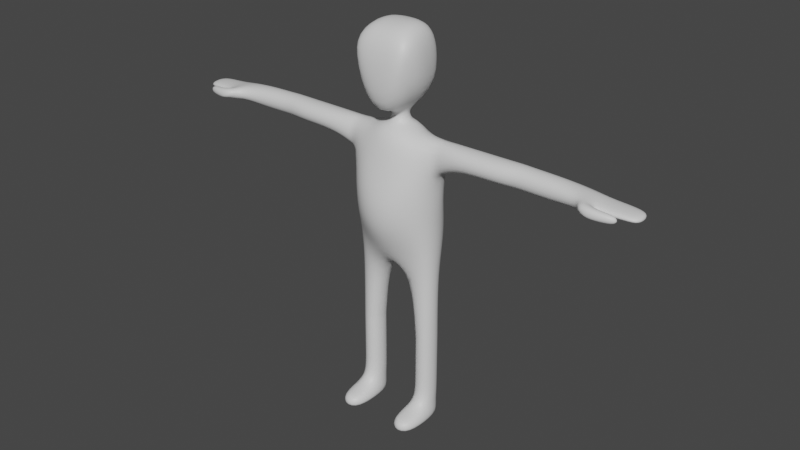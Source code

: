 # Source: monigotew.blend  (saved by Blender 3.3.6; exported with 4.5.12 LTS)
import bpy
from mathutils import Matrix  # noqa: F401  (used for matrix-valued properties, if any)

bpy.ops.wm.read_factory_settings(use_empty=True)
scene = bpy.context.scene
scene.name = 'Scene'

# ---- collections
col_p1 = bpy.data.collections.new('P1'); scene.collection.children.link(col_p1)

# ---- materials (node trees are filled in below, after node groups)
mat_material = bpy.data.materials.new('Material')
mat_material.alpha_threshold = 0.0
mat_material.roughness = 0.5
mat_material.line_color = (0.0, 0.0, 0.0, 1.0)

# ---- material node trees
mat_material.use_nodes = True; mat_material.node_tree.nodes.clear()
_N = mat_material.node_tree.nodes; _L = mat_material.node_tree.links
n0 = _N.new('ShaderNodeOutputMaterial'); n0.name = 'Material Output'; n0.location = (300, 300)
n1 = _N.new('ShaderNodeBsdfPrincipled'); n1.name = 'Principled BSDF'; n1.location = (10, 300)
n1.distribution = 'GGX'
n1.subsurface_method = 'RANDOM_WALK_SKIN'
n1.inputs[3].default_value = 1.45
n1.inputs[27].default_value = (0.0, 0.0, 0.0, 1.0)
n1.inputs[28].default_value = 1.0
_L.new(n1.outputs[0], n0.inputs[0])
n0.is_active_output = True

# ---- world
world_world = bpy.data.worlds.new('World'); scene.world = world_world
world_world.use_nodes = True; world_world.node_tree.nodes.clear()
_N = world_world.node_tree.nodes; _L = world_world.node_tree.links
n0 = _N.new('ShaderNodeOutputWorld'); n0.name = 'World Output'; n0.location = (300, 300)
n1 = _N.new('ShaderNodeBackground'); n1.name = 'Background'; n1.location = (10, 300)
n1.inputs[0].default_value = (0.05088, 0.05088, 0.05088, 1.0)
_L.new(n1.outputs[0], n0.inputs[0])
n0.is_active_output = True
world_world.color = (0.05088, 0.05088, 0.05088)
world_world.use_sun_shadow = False
world_world.sun_shadow_jitter_overblur = 0.0

# ---- meshes
me_cube = bpy.data.meshes.new('Cube')
me_cube.from_pydata([(0.9561, 0.2636, 0.8486), (0.8921, 0.2636, -0.9721), (0.9561, -0.2636, 0.8486), (0.8921, -0.2636, -0.9721), (0.0, -0.6597, 0.1693), (0.0, 0.4634, 0.1693), (0.9648, -0.3035, 0.1243), (0.9648, 0.3035, 0.1243), (0.0, 0.4309, -0.8986), (0.0, -0.5361, 0.8618), (0.0, -0.8564, -0.9721), (0.0, 0.4634, 0.8618), (2.957, -0.2636, 0.8354), (2.957, -0.2636, 0.376), (2.957, 0.2636, 0.8354), (2.957, 0.2636, 0.376), (5.144, -0.197, 0.6085), (5.144, -0.197, 0.4864), (5.144, 0.197, 0.6085), (5.144, 0.197, 0.4864), (0.4997, -0.6456, 0.1693), (0.4997, -0.6895, -0.9721), (0.4997, 0.3035, 0.8894), (0.5101, 0.7291, -0.9066), (0.4997, -0.3763, 0.8894), (0.4997, 0.4634, 0.1693), (0.4464, -0.3395, 2.956), (0.0, -0.3395, 2.956), (0.0, 0.2924, 2.956), (0.4464, 0.2924, 2.956), (0.254, -0.166, 1.347), (0.0, -0.4238, 1.264), (0.3056, 0.1387, 1.347), (0.0, 0.3222, 1.327), (0.3294, -0.7111, 1.361), (0.4464, -0.7397, 2.623), (0.0, -0.7397, 2.623), (0.0, -0.7693, 1.324), (0.0, 0.6403, 2.623), (0.338, 0.5161, 2.569), (0.3564, 0.5078, 1.71), (0.0, 0.6403, 1.745), (0.698, -0.1865, 1.79), (0.698, -0.3395, 2.623), (0.5896, 0.2403, 2.569), (0.6081, 0.232, 1.71), (0.5891, -0.65, 2.495), (0.5475, -0.5092, 1.982), (0.5192, 0.447, 1.848), (0.5007, 0.4553, 2.485), (0.3531, -0.3035, -2.223), (0.8921, -0.2636, -2.237), (0.8921, 0.2636, -2.237), (0.3531, 0.3035, -2.223), (0.0, 0.09162, -1.916), (0.0, -0.2636, -1.916), (0.4608, -0.2636, -3.508), (0.8921, -0.2636, -3.508), (0.8921, 0.2636, -3.508), (0.4608, 0.2636, -3.508), (0.4608, -0.3986, -5.382), (0.8921, -0.3986, -5.382), (0.8561, 0.197, -5.38), (0.4968, 0.197, -5.38), (0.4608, 0.2636, -5.083), (0.4392, -0.4116, -5.074), (0.9137, -0.4116, -5.074), (0.8921, 0.2636, -5.083), (0.4968, -0.9097, -5.38), (0.8561, -0.9097, -5.38), (0.8561, -0.9097, -5.129), (0.4968, -0.9097, -5.129), (0.4608, -0.2636, -4.389), (0.8921, 0.2636, -4.389), (0.4608, 0.2636, -4.389), (0.8921, -0.2636, -4.389), (0.4608, 0.2636, -5.297), (1.0, -0.3986, -5.297), (0.3529, -0.3986, -5.297), (0.8921, 0.2636, -5.297), (0.8921, -0.9548, -5.297), (0.4608, -0.9548, -5.297), (1.511, 0.2636, 0.3783), (1.511, -0.3304, 0.3783), (1.511, -0.3304, 0.8486), (1.511, 0.2636, 0.8486), (0.0, -0.266, 0.9763), (0.225, -0.1513, 0.9763), (0.225, 0.1513, 0.9763), (0.0, 0.266, 0.9763), (0.1594, -0.1072, 1.189), (0.1594, 0.1072, 1.189), (0.0, 0.1885, 1.189), (0.0, -0.1885, 1.189), (0.4608, 0.2636, -4.852), (0.8921, -0.2636, -4.852), (0.4608, -0.2636, -4.852), (0.8921, 0.2636, -4.852), (2.331, 0.2636, 0.3783), (2.331, -0.3304, 0.8486), (2.331, -0.3304, 0.3783), (2.331, 0.2636, 0.8486), (2.686, 0.2636, 0.3783), (2.686, -0.2636, 0.8486), (2.686, -0.2636, 0.3783), (2.686, 0.2636, 0.8486), (4.48, 0.2636, 0.6822), (4.48, 0.2636, 0.4971), (4.296, -0.321, 0.6758), (4.296, -0.321, 0.483), (4.057, 0.2636, 0.446), (4.063, -0.3171, 0.4349), (4.057, 0.2636, 0.7723), (4.063, -0.3171, 0.763), (4.315, -0.549, 0.6709), (4.602, -0.5165, 0.6858), (4.602, -0.525, 0.4964), (4.314, -0.5576, 0.5113), (4.512, -0.3395, 0.6933), (4.512, -0.348, 0.4657), (4.12, -0.5033, 0.5469), (4.12, -0.4947, 0.7618), (4.868, -0.4243, 0.4968), (4.868, -0.4158, 0.6564), (4.842, -0.2851, 0.6346), (4.842, -0.2936, 0.475), (3.569, 0.2636, 0.3656), (3.569, -0.2636, 0.3656), (3.569, 0.2636, 0.8248), (3.569, -0.2636, 0.8248), (4.915, 0.2636, 0.6567), (4.907, -0.2636, 0.6567), (4.915, 0.2636, 0.4971), (4.907, -0.2636, 0.4971), (-0.9561, 0.2636, 0.8486), (-0.8921, 0.2636, -0.9721), (-0.9561, -0.2636, 0.8486), (-0.8921, -0.2636, -0.9721), (-0.9648, -0.3035, 0.1243), (-0.9648, 0.3035, 0.1243), (-2.957, -0.2636, 0.8354), (-2.957, -0.2636, 0.376), (-2.957, 0.2636, 0.8354), (-2.957, 0.2636, 0.376), (-5.144, -0.197, 0.6085), (-5.144, -0.197, 0.4864), (-5.144, 0.197, 0.6085), (-5.144, 0.197, 0.4864), (-0.4997, -0.6456, 0.1693), (-0.4997, -0.6895, -0.9721), (-0.4997, 0.3035, 0.8894), (-0.5101, 0.7291, -0.9066), (-0.4997, -0.3763, 0.8894), (-0.4997, 0.4634, 0.1693), (-0.4464, -0.3395, 2.956), (-0.4464, 0.2924, 2.956), (-0.254, -0.166, 1.347), (-0.3056, 0.1387, 1.347), (-0.3294, -0.7111, 1.361), (-0.4464, -0.7397, 2.623), (-0.338, 0.5161, 2.569), (-0.3564, 0.5078, 1.71), (-0.698, -0.1865, 1.79), (-0.698, -0.3395, 2.623), (-0.5896, 0.2403, 2.569), (-0.6081, 0.232, 1.71), (-0.5891, -0.65, 2.495), (-0.5475, -0.5092, 1.982), (-0.5192, 0.447, 1.848), (-0.5007, 0.4553, 2.485), (-0.3531, -0.3035, -2.223), (-0.8921, -0.2636, -2.237), (-0.8921, 0.2636, -2.237), (-0.3531, 0.3035, -2.223), (-0.4608, -0.2636, -3.508), (-0.8921, -0.2636, -3.508), (-0.8921, 0.2636, -3.508), (-0.4608, 0.2636, -3.508), (-0.4608, -0.3986, -5.382), (-0.8921, -0.3986, -5.382), (-0.8561, 0.197, -5.38), (-0.4968, 0.197, -5.38), (-0.4608, 0.2636, -5.083), (-0.4392, -0.4116, -5.074), (-0.9137, -0.4116, -5.074), (-0.8921, 0.2636, -5.083), (-0.4968, -0.9097, -5.38), (-0.8561, -0.9097, -5.38), (-0.8561, -0.9097, -5.129), (-0.4968, -0.9097, -5.129), (-0.4608, -0.2636, -4.389), (-0.8921, 0.2636, -4.389), (-0.4608, 0.2636, -4.389), (-0.8921, -0.2636, -4.389), (-0.4608, 0.2636, -5.297), (-1.0, -0.3986, -5.297), (-0.3529, -0.3986, -5.297), (-0.8921, 0.2636, -5.297), (-0.8921, -0.9548, -5.297), (-0.4608, -0.9548, -5.297), (-1.511, 0.2636, 0.3783), (-1.511, -0.3304, 0.3783), (-1.511, -0.3304, 0.8486), (-1.511, 0.2636, 0.8486), (-0.225, -0.1513, 0.9763), (-0.225, 0.1513, 0.9763), (-0.1594, -0.1072, 1.189), (-0.1594, 0.1072, 1.189), (-0.4608, 0.2636, -4.852), (-0.8921, -0.2636, -4.852), (-0.4608, -0.2636, -4.852), (-0.8921, 0.2636, -4.852), (-2.331, 0.2636, 0.3783), (-2.331, -0.3304, 0.8486), (-2.331, -0.3304, 0.3783), (-2.331, 0.2636, 0.8486), (-2.686, 0.2636, 0.3783), (-2.686, -0.2636, 0.8486), (-2.686, -0.2636, 0.3783), (-2.686, 0.2636, 0.8486), (-4.48, 0.2636, 0.6822), (-4.48, 0.2636, 0.4971), (-4.296, -0.321, 0.6758), (-4.296, -0.321, 0.483), (-4.057, 0.2636, 0.446), (-4.063, -0.3171, 0.4349), (-4.057, 0.2636, 0.7723), (-4.063, -0.3171, 0.763), (-4.315, -0.549, 0.6709), (-4.602, -0.5165, 0.6858), (-4.602, -0.525, 0.4964), (-4.314, -0.5576, 0.5113), (-4.512, -0.3395, 0.6933), (-4.512, -0.348, 0.4657), (-4.12, -0.5033, 0.5469), (-4.12, -0.4947, 0.7618), (-4.868, -0.4243, 0.4968), (-4.868, -0.4158, 0.6564), (-4.842, -0.2851, 0.6346), (-4.842, -0.2936, 0.475), (-3.569, 0.2636, 0.3656), (-3.569, -0.2636, 0.3656), (-3.569, 0.2636, 0.8248), (-3.569, -0.2636, 0.8248), (-4.915, 0.2636, 0.6567), (-4.907, -0.2636, 0.6567), (-4.915, 0.2636, 0.4971), (-4.907, -0.2636, 0.4971), (0.0, -0.2035, 1.083), (0.172, -0.1157, 1.083), (0.172, 0.1157, 1.083), (0.0, 0.2035, 1.083), (-0.172, -0.1157, 1.083), (-0.172, 0.1157, 1.083), (0.0, -0.6402, -1.444), (0.8921, -0.2636, -1.605), (0.8921, 0.2636, -1.605), (0.5313, 0.6318, -1.44), (0.0, 0.1915, -1.444), (0.4997, -0.3835, -1.598), (-0.8921, -0.2636, -1.605), (-0.8921, 0.2636, -1.605), (-0.5313, 0.6318, -1.44), (-0.4997, -0.3835, -1.598), (0.9285, 0.2836, -0.3886), (0.9285, -0.2836, -0.3886), (0.0, 0.4916, -0.4014), (0.0, -0.869, -0.4014), (0.4997, 0.4634, -0.4014), (0.4997, -0.7532, -0.4014), (-0.9285, 0.2836, -0.3886), (-0.9285, -0.2836, -0.3886), (-0.4997, 0.4634, -0.4014), (-0.4997, -0.7532, -0.4014), (-0.8921, 0.2636, -3.374), (-0.4494, 0.2678, -3.373), (-0.8921, -0.2636, -3.374), (-0.4494, -0.2678, -3.373), (-0.4608, -0.2636, -3.611), (-0.8921, 0.2636, -3.611), (-0.4608, 0.2636, -3.611), (-0.8921, -0.2636, -3.611), (0.8921, 0.2636, -3.354), (0.4477, 0.2685, -3.352), (0.8921, -0.2636, -3.354), (0.4477, -0.2685, -3.352), (0.4608, -0.2636, -3.606), (0.8921, 0.2636, -3.606), (0.4608, 0.2636, -3.606), (0.8921, -0.2636, -3.606), (1.118, -0.3111, 0.1954), (1.112, 0.2636, 0.8486), (1.118, 0.2924, 0.1954), (1.112, -0.2823, 0.8486), (-1.088, -0.3096, 0.1813), (-1.081, 0.2636, 0.8486), (-1.088, 0.2946, 0.1813), (-1.081, -0.2786, 0.8486), (0.04901, 0.2691, -1.959), (0.07794, 0.669, -0.9721), (-0.07947, 0.8958, -1.469), (-0.0753, 0.669, -0.9721), (0.07208, 0.8955, -1.466), (-0.04695, 0.2689, -1.957)], [], [(264, 7, 6, 265), (269, 20, 4, 267), (258, 302, 298, 54), (104, 102, 15, 13), (25, 22, 0, 7), (268, 25, 7, 264), (20, 24, 9, 4), (29, 26, 43, 44), (132, 130, 18, 19), (105, 103, 12, 14), (102, 105, 14, 15), (103, 104, 13, 12), (19, 18, 16, 17), (130, 131, 16, 18), (133, 132, 19, 17), (131, 133, 17, 16), (0, 22, 24, 2), (6, 2, 24, 20), (266, 5, 25, 268), (5, 11, 22, 25), (256, 255, 51, 52), (265, 6, 20, 269), (29, 28, 27, 26), (32, 40, 48, 45), (34, 30, 42, 47), (91, 92, 33, 32), (90, 91, 32, 30), (93, 90, 30, 31), (37, 34, 35, 36), (31, 30, 34, 37), (26, 27, 36, 35), (40, 41, 38, 39), (28, 29, 39, 38), (32, 33, 41, 40), (42, 43, 46, 47), (42, 45, 44, 43), (44, 45, 48, 49), (35, 34, 47, 46), (30, 32, 45, 42), (26, 35, 46, 43), (39, 29, 44, 49), (40, 39, 49, 48), (283, 282, 58, 59), (54, 298, 53, 50, 55), (255, 259, 50, 51), (257, 256, 52, 53), (259, 254, 55, 50), (78, 76, 63, 60), (282, 284, 57, 58), (285, 283, 59, 56), (284, 285, 56, 57), (63, 62, 61, 60), (79, 77, 61, 62), (76, 79, 62, 63), (77, 66, 70, 80), (95, 96, 65, 66), (94, 97, 67, 64), (97, 95, 66, 67), (96, 94, 64, 65), (80, 81, 68, 69), (60, 61, 69, 68), (78, 60, 68, 81), (66, 65, 71, 70), (286, 288, 74, 72), (287, 289, 75, 73), (288, 287, 73, 74), (289, 286, 72, 75), (65, 78, 81, 71), (70, 71, 81, 80), (61, 77, 80, 69), (64, 67, 79, 76), (67, 66, 77, 79), (65, 64, 76, 78), (293, 290, 83, 84), (292, 291, 85, 82), (291, 293, 84, 85), (290, 292, 82, 83), (9, 24, 87, 86), (24, 22, 88, 87), (22, 11, 89, 88), (248, 249, 90, 93), (249, 250, 91, 90), (250, 251, 92, 91), (72, 74, 94, 96), (73, 75, 95, 97), (74, 73, 97, 94), (75, 72, 96, 95), (84, 83, 100, 99), (82, 85, 101, 98), (85, 84, 99, 101), (83, 82, 98, 100), (99, 100, 104, 103), (98, 101, 105, 102), (101, 99, 103, 105), (100, 98, 102, 104), (118, 115, 123, 124), (111, 110, 107, 109), (112, 113, 108, 106), (110, 112, 106, 107), (126, 128, 112, 110), (128, 129, 113, 112), (127, 126, 110, 111), (129, 127, 111, 113), (114, 117, 116, 115), (121, 120, 117, 114), (118, 121, 114, 115), (120, 119, 116, 117), (111, 109, 119, 120), (108, 113, 121, 118), (113, 111, 120, 121), (109, 108, 118, 119), (125, 124, 123, 122), (119, 118, 124, 125), (116, 119, 125, 122), (115, 116, 122, 123), (12, 13, 127, 129), (13, 15, 126, 127), (14, 12, 129, 128), (15, 14, 128, 126), (108, 109, 133, 131), (109, 107, 132, 133), (106, 108, 131, 130), (107, 106, 130, 132), (270, 271, 138, 139), (273, 267, 4, 148), (258, 54, 303, 300), (218, 141, 143, 216), (153, 139, 134, 150), (272, 270, 139, 153), (148, 4, 9, 152), (155, 164, 163, 154), (246, 147, 146, 244), (219, 142, 140, 217), (216, 143, 142, 219), (217, 140, 141, 218), (147, 145, 144, 146), (244, 146, 144, 245), (247, 145, 147, 246), (245, 144, 145, 247), (134, 136, 152, 150), (138, 148, 152, 136), (266, 272, 153, 5), (5, 153, 150, 11), (261, 172, 171, 260), (271, 273, 148, 138), (155, 154, 27, 28), (157, 165, 168, 161), (158, 167, 162, 156), (207, 157, 33, 92), (206, 156, 157, 207), (93, 31, 156, 206), (37, 36, 159, 158), (31, 37, 158, 156), (154, 159, 36, 27), (161, 160, 38, 41), (28, 38, 160, 155), (157, 161, 41, 33), (162, 167, 166, 163), (162, 163, 164, 165), (164, 169, 168, 165), (159, 166, 167, 158), (156, 162, 165, 157), (154, 163, 166, 159), (160, 169, 164, 155), (161, 168, 169, 160), (275, 177, 176, 274), (54, 55, 170, 173, 303), (260, 171, 170, 263), (262, 173, 172, 261), (263, 170, 55, 254), (196, 178, 181, 194), (274, 176, 175, 276), (277, 174, 177, 275), (276, 175, 174, 277), (181, 178, 179, 180), (197, 180, 179, 195), (194, 181, 180, 197), (195, 198, 188, 184), (209, 184, 183, 210), (208, 182, 185, 211), (211, 185, 184, 209), (210, 183, 182, 208), (198, 187, 186, 199), (178, 186, 187, 179), (196, 199, 186, 178), (184, 188, 189, 183), (278, 190, 192, 280), (279, 191, 193, 281), (280, 192, 191, 279), (281, 193, 190, 278), (183, 189, 199, 196), (188, 198, 199, 189), (179, 187, 198, 195), (182, 194, 197, 185), (185, 197, 195, 184), (183, 196, 194, 182), (297, 202, 201, 294), (296, 200, 203, 295), (295, 203, 202, 297), (294, 201, 200, 296), (9, 86, 204, 152), (152, 204, 205, 150), (150, 205, 89, 11), (248, 93, 206, 252), (252, 206, 207, 253), (253, 207, 92, 251), (190, 210, 208, 192), (191, 211, 209, 193), (192, 208, 211, 191), (193, 209, 210, 190), (202, 213, 214, 201), (200, 212, 215, 203), (203, 215, 213, 202), (201, 214, 212, 200), (213, 217, 218, 214), (212, 216, 219, 215), (215, 219, 217, 213), (214, 218, 216, 212), (232, 238, 237, 229), (225, 223, 221, 224), (226, 220, 222, 227), (224, 221, 220, 226), (240, 224, 226, 242), (242, 226, 227, 243), (241, 225, 224, 240), (243, 227, 225, 241), (228, 229, 230, 231), (235, 228, 231, 234), (232, 229, 228, 235), (234, 231, 230, 233), (225, 234, 233, 223), (222, 232, 235, 227), (227, 235, 234, 225), (223, 233, 232, 222), (239, 236, 237, 238), (233, 239, 238, 232), (230, 236, 239, 233), (229, 237, 236, 230), (140, 243, 241, 141), (141, 241, 240, 143), (142, 242, 243, 140), (143, 240, 242, 142), (222, 245, 247, 223), (223, 247, 246, 221), (220, 244, 245, 222), (221, 246, 244, 220), (205, 253, 251, 89), (204, 252, 253, 205), (86, 248, 252, 204), (88, 89, 251, 250), (87, 88, 250, 249), (86, 87, 249, 248), (149, 263, 254, 10), (151, 262, 261, 135), (137, 260, 263, 149), (135, 261, 260, 137), (8, 258, 300, 301), (21, 10, 254, 259), (23, 1, 256, 257), (3, 21, 259, 255), (1, 3, 255, 256), (8, 299, 302, 258), (137, 149, 273, 271), (8, 301, 151, 272, 266), (151, 135, 270, 272), (149, 10, 267, 273), (135, 137, 271, 270), (3, 265, 269, 21), (8, 266, 268, 23, 299), (23, 268, 264, 1), (21, 269, 267, 10), (1, 264, 265, 3), (171, 276, 277, 170), (170, 277, 275, 173), (172, 274, 276, 171), (173, 275, 274, 172), (175, 281, 278, 174), (177, 280, 279, 176), (176, 279, 281, 175), (174, 278, 280, 177), (51, 50, 285, 284), (50, 53, 283, 285), (52, 51, 284, 282), (53, 52, 282, 283), (57, 56, 286, 289), (59, 58, 287, 288), (58, 57, 289, 287), (56, 59, 288, 286), (6, 7, 292, 290), (0, 2, 293, 291), (7, 0, 291, 292), (2, 6, 290, 293), (138, 294, 296, 139), (134, 295, 297, 136), (139, 296, 295, 134), (136, 297, 294, 138), (301, 300, 262, 151), (298, 302, 257, 53), (302, 299, 23, 257), (300, 303, 173, 262)])
me_cube.polygons.foreach_set('use_smooth', [True] * 300)
_uv = me_cube.uv_layers.new(name='UVMap')
_uv.uv.foreach_set('vector', [0.4561, 0.5, 0.5372, 0.5, 0.5372, 0.75, 0.4561, 0.75, 0.4561, 0.8126, 0.5372, 0.8126, 0.5372, 0.875, 0.4561, 0.875, 0.375, 0.375, 0.375, 0.384, 0.375, 0.3837, 0.375, 0.375, 0.5372, 0.75, 0.5372, 0.5, 0.5372, 0.5, 0.5372, 0.75, 0.5372, 0.4374, 0.625, 0.4374, 0.625, 0.5, 0.5372, 0.5, 0.4561, 0.4374, 0.5372, 0.4374, 0.5372, 0.5, 0.4561, 0.5, 0.5372, 0.8126, 0.625, 0.8126, 0.625, 0.875, 0.5372, 0.875, 0.6876, 0.5, 0.6876, 0.75, 0.6876, 0.75, 0.6876, 0.5, 0.5372, 0.5, 0.625, 0.5, 0.625, 0.5, 0.5372, 0.5, 0.625, 0.5, 0.625, 0.75, 0.625, 0.75, 0.625, 0.5, 0.5372, 0.5, 0.625, 0.5, 0.625, 0.5, 0.5372, 0.5, 0.625, 0.75, 0.5372, 0.75, 0.5372, 0.75, 0.625, 0.75, 0.5372, 0.5, 0.625, 0.5, 0.625, 0.75, 0.5372, 0.75, 0.625, 0.5, 0.625, 0.75, 0.625, 0.75, 0.625, 0.5, 0.5372, 0.75, 0.5372, 0.5, 0.5372, 0.5, 0.5372, 0.75, 0.625, 0.75, 0.5372, 0.75, 0.5372, 0.75, 0.625, 0.75, 0.625, 0.5, 0.6876, 0.5, 0.6876, 0.75, 0.625, 0.75, 0.5372, 0.75, 0.625, 0.75, 0.625, 0.8126, 0.5372, 0.8126, 0.4561, 0.375, 0.5372, 0.375, 0.5372, 0.4374, 0.4561, 0.4374, 0.5372, 0.375, 0.625, 0.375, 0.625, 0.4374, 0.5372, 0.4374, 0.375, 0.5, 0.375, 0.75, 0.375, 0.75, 0.375, 0.5, 0.4561, 0.75, 0.5372, 0.75, 0.5372, 0.8126, 0.4561, 0.8126, 0.6876, 0.5, 0.75, 0.5, 0.75, 0.75, 0.6876, 0.75, 0.625, 0.4374, 0.625, 0.4374, 0.625, 0.4374, 0.625, 0.4374, 0.625, 0.8126, 0.625, 0.8126, 0.625, 0.8126, 0.625, 0.8126, 0.625, 0.4374, 0.625, 0.375, 0.625, 0.375, 0.625, 0.4374, 0.6876, 0.75, 0.6876, 0.5, 0.6876, 0.5, 0.6876, 0.75, 0.625, 0.875, 0.625, 0.8126, 0.625, 0.8126, 0.625, 0.875, 0.625, 0.875, 0.625, 0.8126, 0.625, 0.8126, 0.625, 0.875, 0.625, 0.875, 0.625, 0.8126, 0.625, 0.8126, 0.625, 0.875, 0.6876, 0.75, 0.75, 0.75, 0.75, 0.75, 0.6876, 0.75, 0.625, 0.4374, 0.625, 0.375, 0.625, 0.375, 0.625, 0.4374, 0.75, 0.5, 0.6876, 0.5, 0.6876, 0.5, 0.75, 0.5, 0.625, 0.4374, 0.625, 0.375, 0.625, 0.375, 0.625, 0.4374, 0.6876, 0.75, 0.6876, 0.75, 0.6876, 0.75, 0.6876, 0.75, 0.6876, 0.75, 0.6876, 0.5, 0.6876, 0.5, 0.6876, 0.75, 0.6876, 0.5, 0.6876, 0.5, 0.6876, 0.5, 0.6876, 0.5, 0.625, 0.8126, 0.625, 0.8126, 0.625, 0.8126, 0.625, 0.8126, 0.6876, 0.75, 0.6876, 0.5, 0.6876, 0.5, 0.6876, 0.75, 0.6876, 0.75, 0.6876, 0.75, 0.6876, 0.75, 0.6876, 0.75, 0.6876, 0.5, 0.6876, 0.5, 0.6876, 0.5, 0.6876, 0.5, 0.625, 0.4374, 0.625, 0.4374, 0.625, 0.4374, 0.625, 0.4374, 0.375, 0.4374, 0.375, 0.5, 0.375, 0.5, 0.375, 0.4374, 0.25, 0.5, 0.2587, 0.5, 0.3124, 0.5, 0.3124, 0.75, 0.25, 0.75, 0.375, 0.75, 0.375, 0.8126, 0.375, 0.8126, 0.375, 0.75, 0.375, 0.4374, 0.375, 0.5, 0.375, 0.5, 0.375, 0.4374, 0.375, 0.8126, 0.375, 0.875, 0.375, 0.875, 0.375, 0.8126, 0.3124, 0.75, 0.3124, 0.5, 0.3124, 0.5, 0.3124, 0.75, 0.375, 0.5, 0.375, 0.75, 0.375, 0.75, 0.375, 0.5, 0.3124, 0.75, 0.3124, 0.5, 0.3124, 0.5, 0.3124, 0.75, 0.375, 0.75, 0.375, 0.8126, 0.375, 0.8126, 0.375, 0.75, 0.3124, 0.5, 0.375, 0.5, 0.375, 0.75, 0.3124, 0.75, 0.375, 0.5, 0.375, 0.75, 0.375, 0.75, 0.375, 0.5, 0.375, 0.4374, 0.375, 0.5, 0.375, 0.5, 0.375, 0.4374, 0.375, 0.75, 0.375, 0.75, 0.375, 0.75, 0.375, 0.75, 0.375, 0.75, 0.375, 0.8126, 0.375, 0.8126, 0.375, 0.75, 0.375, 0.4374, 0.375, 0.5, 0.375, 0.5, 0.375, 0.4374, 0.375, 0.5, 0.375, 0.75, 0.375, 0.75, 0.375, 0.5, 0.3124, 0.75, 0.3124, 0.5, 0.3124, 0.5, 0.3124, 0.75, 0.375, 0.75, 0.375, 0.8126, 0.375, 0.8126, 0.375, 0.75, 0.3124, 0.75, 0.375, 0.75, 0.375, 0.75, 0.3124, 0.75, 0.3124, 0.75, 0.3124, 0.75, 0.3124, 0.75, 0.3124, 0.75, 0.375, 0.75, 0.375, 0.8126, 0.375, 0.8126, 0.375, 0.75, 0.3124, 0.75, 0.3124, 0.5, 0.3124, 0.5, 0.3124, 0.75, 0.375, 0.5, 0.375, 0.75, 0.375, 0.75, 0.375, 0.5, 0.375, 0.4374, 0.375, 0.5, 0.375, 0.5, 0.375, 0.4374, 0.375, 0.75, 0.375, 0.8126, 0.375, 0.8126, 0.375, 0.75, 0.3124, 0.75, 0.3124, 0.75, 0.3124, 0.75, 0.3124, 0.75, 0.375, 0.75, 0.375, 0.8126, 0.375, 0.8126, 0.375, 0.75, 0.375, 0.75, 0.375, 0.75, 0.375, 0.75, 0.375, 0.75, 0.375, 0.4374, 0.375, 0.5, 0.375, 0.5, 0.375, 0.4374, 0.375, 0.5, 0.375, 0.75, 0.375, 0.75, 0.375, 0.5, 0.3124, 0.75, 0.3124, 0.5, 0.3124, 0.5, 0.3124, 0.75, 0.625, 0.75, 0.5372, 0.75, 0.5372, 0.75, 0.625, 0.75, 0.5372, 0.5, 0.625, 0.5, 0.625, 0.5, 0.5372, 0.5, 0.625, 0.5, 0.625, 0.75, 0.625, 0.75, 0.625, 0.5, 0.5372, 0.75, 0.5372, 0.5, 0.5372, 0.5, 0.5372, 0.75, 0.625, 0.875, 0.625, 0.8126, 0.625, 0.8126, 0.625, 0.875, 0.6876, 0.75, 0.6876, 0.5, 0.6876, 0.5, 0.6876, 0.75, 0.625, 0.4374, 0.625, 0.375, 0.625, 0.375, 0.625, 0.4374, 0.625, 0.8721, 0.625, 0.8158, 0.625, 0.8126, 0.625, 0.875, 0.6876, 0.7377, 0.6876, 0.5123, 0.6876, 0.5, 0.6876, 0.75, 0.625, 0.4342, 0.625, 0.3779, 0.625, 0.375, 0.625, 0.4374, 0.3124, 0.75, 0.3124, 0.5, 0.3124, 0.5, 0.3124, 0.75, 0.375, 0.5, 0.375, 0.75, 0.375, 0.75, 0.375, 0.5, 0.375, 0.4374, 0.375, 0.5, 0.375, 0.5, 0.375, 0.4374, 0.375, 0.75, 0.375, 0.8126, 0.375, 0.8126, 0.375, 0.75, 0.625, 0.75, 0.5372, 0.75, 0.5372, 0.75, 0.625, 0.75, 0.5372, 0.5, 0.625, 0.5, 0.625, 0.5, 0.5372, 0.5, 0.625, 0.5, 0.625, 0.75, 0.625, 0.75, 0.625, 0.5, 0.5372, 0.75, 0.5372, 0.5, 0.5372, 0.5, 0.5372, 0.75, 0.625, 0.75, 0.5372, 0.75, 0.5372, 0.75, 0.625, 0.75, 0.5372, 0.5, 0.625, 0.5, 0.625, 0.5, 0.5372, 0.5, 0.625, 0.5, 0.625, 0.75, 0.625, 0.75, 0.625, 0.5, 0.5372, 0.75, 0.5372, 0.5, 0.5372, 0.5, 0.5372, 0.75, 0.625, 0.75, 0.625, 0.75, 0.625, 0.75, 0.625, 0.75, 0.5372, 0.75, 0.5372, 0.5, 0.5372, 0.5, 0.5372, 0.75, 0.625, 0.5, 0.625, 0.75, 0.625, 0.75, 0.625, 0.5, 0.5372, 0.5, 0.625, 0.5, 0.625, 0.5, 0.5372, 0.5, 0.5372, 0.5, 0.625, 0.5, 0.625, 0.5, 0.5372, 0.5, 0.625, 0.5, 0.625, 0.75, 0.625, 0.75, 0.625, 0.5, 0.5372, 0.75, 0.5372, 0.5, 0.5372, 0.5, 0.5372, 0.75, 0.625, 0.75, 0.5372, 0.75, 0.5372, 0.75, 0.625, 0.75, 0.625, 0.75, 0.5372, 0.75, 0.5372, 0.75, 0.625, 0.75, 0.625, 0.75, 0.5372, 0.75, 0.5372, 0.75, 0.625, 0.75, 0.625, 0.75, 0.625, 0.75, 0.625, 0.75, 0.625, 0.75, 0.5372, 0.75, 0.5372, 0.75, 0.5372, 0.75, 0.5372, 0.75, 0.5372, 0.75, 0.5372, 0.75, 0.5372, 0.75, 0.5372, 0.75, 0.625, 0.75, 0.625, 0.75, 0.625, 0.75, 0.625, 0.75, 0.625, 0.75, 0.5372, 0.75, 0.5372, 0.75, 0.625, 0.75, 0.5372, 0.75, 0.625, 0.75, 0.625, 0.75, 0.5372, 0.75, 0.5372, 0.75, 0.625, 0.75, 0.625, 0.75, 0.5372, 0.75, 0.5372, 0.75, 0.625, 0.75, 0.625, 0.75, 0.5372, 0.75, 0.5372, 0.75, 0.5372, 0.75, 0.5372, 0.75, 0.5372, 0.75, 0.625, 0.75, 0.5372, 0.75, 0.5372, 0.75, 0.625, 0.75, 0.625, 0.75, 0.5372, 0.75, 0.5372, 0.75, 0.625, 0.75, 0.5372, 0.75, 0.5372, 0.5, 0.5372, 0.5, 0.5372, 0.75, 0.625, 0.5, 0.625, 0.75, 0.625, 0.75, 0.625, 0.5, 0.5372, 0.5, 0.625, 0.5, 0.625, 0.5, 0.5372, 0.5, 0.625, 0.75, 0.5372, 0.75, 0.5372, 0.75, 0.625, 0.75, 0.5372, 0.75, 0.5372, 0.5, 0.5372, 0.5, 0.5372, 0.75, 0.625, 0.5, 0.625, 0.75, 0.625, 0.75, 0.625, 0.5, 0.5372, 0.5, 0.625, 0.5, 0.625, 0.5, 0.5372, 0.5, 0.4561, 0.5, 0.4561, 0.75, 0.5372, 0.75, 0.5372, 0.5, 0.4561, 0.8126, 0.4561, 0.875, 0.5372, 0.875, 0.5372, 0.8126, 0.375, 0.375, 0.375, 0.375, 0.375, 0.3833, 0.375, 0.3849, 0.5372, 0.75, 0.5372, 0.75, 0.5372, 0.5, 0.5372, 0.5, 0.5372, 0.4374, 0.5372, 0.5, 0.625, 0.5, 0.625, 0.4374, 0.4561, 0.4374, 0.4561, 0.5, 0.5372, 0.5, 0.5372, 0.4374, 0.5372, 0.8126, 0.5372, 0.875, 0.625, 0.875, 0.625, 0.8126, 0.6876, 0.5, 0.6876, 0.5, 0.6876, 0.75, 0.6876, 0.75, 0.5372, 0.5, 0.5372, 0.5, 0.625, 0.5, 0.625, 0.5, 0.625, 0.5, 0.625, 0.5, 0.625, 0.75, 0.625, 0.75, 0.5372, 0.5, 0.5372, 0.5, 0.625, 0.5, 0.625, 0.5, 0.625, 0.75, 0.625, 0.75, 0.5372, 0.75, 0.5372, 0.75, 0.5372, 0.5, 0.5372, 0.75, 0.625, 0.75, 0.625, 0.5, 0.625, 0.5, 0.625, 0.5, 0.625, 0.75, 0.625, 0.75, 0.5372, 0.75, 0.5372, 0.75, 0.5372, 0.5, 0.5372, 0.5, 0.625, 0.75, 0.625, 0.75, 0.5372, 0.75, 0.5372, 0.75, 0.625, 0.5, 0.625, 0.75, 0.6876, 0.75, 0.6876, 0.5, 0.5372, 0.75, 0.5372, 0.8126, 0.625, 0.8126, 0.625, 0.75, 0.4561, 0.375, 0.4561, 0.4374, 0.5372, 0.4374, 0.5372, 0.375, 0.5372, 0.375, 0.5372, 0.4374, 0.625, 0.4374, 0.625, 0.375, 0.375, 0.5, 0.375, 0.5, 0.375, 0.75, 0.375, 0.75, 0.4561, 0.75, 0.4561, 0.8126, 0.5372, 0.8126, 0.5372, 0.75, 0.6876, 0.5, 0.6876, 0.75, 0.75, 0.75, 0.75, 0.5, 0.625, 0.4374, 0.625, 0.4374, 0.625, 0.4374, 0.625, 0.4374, 0.625, 0.8126, 0.625, 0.8126, 0.625, 0.8126, 0.625, 0.8126, 0.625, 0.4374, 0.625, 0.4374, 0.625, 0.375, 0.625, 0.375, 0.6876, 0.75, 0.6876, 0.75, 0.6876, 0.5, 0.6876, 0.5, 0.625, 0.875, 0.625, 0.875, 0.625, 0.8126, 0.625, 0.8126, 0.625, 0.875, 0.625, 0.875, 0.625, 0.8126, 0.625, 0.8126, 0.625, 0.875, 0.625, 0.875, 0.625, 0.8126, 0.625, 0.8126, 0.6876, 0.75, 0.6876, 0.75, 0.75, 0.75, 0.75, 0.75, 0.625, 0.4374, 0.625, 0.4374, 0.625, 0.375, 0.625, 0.375, 0.75, 0.5, 0.75, 0.5, 0.6876, 0.5, 0.6876, 0.5, 0.625, 0.4374, 0.625, 0.4374, 0.625, 0.375, 0.625, 0.375, 0.6876, 0.75, 0.6876, 0.75, 0.6876, 0.75, 0.6876, 0.75, 0.6876, 0.75, 0.6876, 0.75, 0.6876, 0.5, 0.6876, 0.5, 0.6876, 0.5, 0.6876, 0.5, 0.6876, 0.5, 0.6876, 0.5, 0.625, 0.8126, 0.625, 0.8126, 0.625, 0.8126, 0.625, 0.8126, 0.6876, 0.75, 0.6876, 0.75, 0.6876, 0.5, 0.6876, 0.5, 0.6876, 0.75, 0.6876, 0.75, 0.6876, 0.75, 0.6876, 0.75, 0.6876, 0.5, 0.6876, 0.5, 0.6876, 0.5, 0.6876, 0.5, 0.625, 0.4374, 0.625, 0.4374, 0.625, 0.4374, 0.625, 0.4374, 0.375, 0.4374, 0.375, 0.4374, 0.375, 0.5, 0.375, 0.5, 0.25, 0.5, 0.25, 0.75, 0.3124, 0.75, 0.3124, 0.5, 0.2583, 0.5, 0.375, 0.75, 0.375, 0.75, 0.375, 0.8126, 0.375, 0.8126, 0.375, 0.4374, 0.375, 0.4374, 0.375, 0.5, 0.375, 0.5, 0.375, 0.8126, 0.375, 0.8126, 0.375, 0.875, 0.375, 0.875, 0.3124, 0.75, 0.3124, 0.75, 0.3124, 0.5, 0.3124, 0.5, 0.375, 0.5, 0.375, 0.5, 0.375, 0.75, 0.375, 0.75, 0.3124, 0.75, 0.3124, 0.75, 0.3124, 0.5, 0.3124, 0.5, 0.375, 0.75, 0.375, 0.75, 0.375, 0.8126, 0.375, 0.8126, 0.3124, 0.5, 0.3124, 0.75, 0.375, 0.75, 0.375, 0.5, 0.375, 0.5, 0.375, 0.5, 0.375, 0.75, 0.375, 0.75, 0.375, 0.4374, 0.375, 0.4374, 0.375, 0.5, 0.375, 0.5, 0.375, 0.75, 0.375, 0.75, 0.375, 0.75, 0.375, 0.75, 0.375, 0.75, 0.375, 0.75, 0.375, 0.8126, 0.375, 0.8126, 0.375, 0.4374, 0.375, 0.4374, 0.375, 0.5, 0.375, 0.5, 0.375, 0.5, 0.375, 0.5, 0.375, 0.75, 0.375, 0.75, 0.3124, 0.75, 0.3124, 0.75, 0.3124, 0.5, 0.3124, 0.5, 0.375, 0.75, 0.375, 0.75, 0.375, 0.8126, 0.375, 0.8126, 0.3124, 0.75, 0.3124, 0.75, 0.375, 0.75, 0.375, 0.75, 0.3124, 0.75, 0.3124, 0.75, 0.3124, 0.75, 0.3124, 0.75, 0.375, 0.75, 0.375, 0.75, 0.375, 0.8126, 0.375, 0.8126, 0.3124, 0.75, 0.3124, 0.75, 0.3124, 0.5, 0.3124, 0.5, 0.375, 0.5, 0.375, 0.5, 0.375, 0.75, 0.375, 0.75, 0.375, 0.4374, 0.375, 0.4374, 0.375, 0.5, 0.375, 0.5, 0.375, 0.75, 0.375, 0.75, 0.375, 0.8126, 0.375, 0.8126, 0.3124, 0.75, 0.3124, 0.75, 0.3124, 0.75, 0.3124, 0.75, 0.375, 0.75, 0.375, 0.75, 0.375, 0.8126, 0.375, 0.8126, 0.375, 0.75, 0.375, 0.75, 0.375, 0.75, 0.375, 0.75, 0.375, 0.4374, 0.375, 0.4374, 0.375, 0.5, 0.375, 0.5, 0.375, 0.5, 0.375, 0.5, 0.375, 0.75, 0.375, 0.75, 0.3124, 0.75, 0.3124, 0.75, 0.3124, 0.5, 0.3124, 0.5, 0.625, 0.75, 0.625, 0.75, 0.5372, 0.75, 0.5372, 0.75, 0.5372, 0.5, 0.5372, 0.5, 0.625, 0.5, 0.625, 0.5, 0.625, 0.5, 0.625, 0.5, 0.625, 0.75, 0.625, 0.75, 0.5372, 0.75, 0.5372, 0.75, 0.5372, 0.5, 0.5372, 0.5, 0.625, 0.875, 0.625, 0.875, 0.625, 0.8126, 0.625, 0.8126, 0.6876, 0.75, 0.6876, 0.75, 0.6876, 0.5, 0.6876, 0.5, 0.625, 0.4374, 0.625, 0.4374, 0.625, 0.375, 0.625, 0.375, 0.625, 0.8721, 0.625, 0.875, 0.625, 0.8126, 0.625, 0.8158, 0.6876, 0.7377, 0.6876, 0.75, 0.6876, 0.5, 0.6876, 0.5123, 0.625, 0.4342, 0.625, 0.4374, 0.625, 0.375, 0.625, 0.3779, 0.3124, 0.75, 0.3124, 0.75, 0.3124, 0.5, 0.3124, 0.5, 0.375, 0.5, 0.375, 0.5, 0.375, 0.75, 0.375, 0.75, 0.375, 0.4374, 0.375, 0.4374, 0.375, 0.5, 0.375, 0.5, 0.375, 0.75, 0.375, 0.75, 0.375, 0.8126, 0.375, 0.8126, 0.625, 0.75, 0.625, 0.75, 0.5372, 0.75, 0.5372, 0.75, 0.5372, 0.5, 0.5372, 0.5, 0.625, 0.5, 0.625, 0.5, 0.625, 0.5, 0.625, 0.5, 0.625, 0.75, 0.625, 0.75, 0.5372, 0.75, 0.5372, 0.75, 0.5372, 0.5, 0.5372, 0.5, 0.625, 0.75, 0.625, 0.75, 0.5372, 0.75, 0.5372, 0.75, 0.5372, 0.5, 0.5372, 0.5, 0.625, 0.5, 0.625, 0.5, 0.625, 0.5, 0.625, 0.5, 0.625, 0.75, 0.625, 0.75, 0.5372, 0.75, 0.5372, 0.75, 0.5372, 0.5, 0.5372, 0.5, 0.625, 0.75, 0.625, 0.75, 0.625, 0.75, 0.625, 0.75, 0.5372, 0.75, 0.5372, 0.75, 0.5372, 0.5, 0.5372, 0.5, 0.625, 0.5, 0.625, 0.5, 0.625, 0.75, 0.625, 0.75, 0.5372, 0.5, 0.5372, 0.5, 0.625, 0.5, 0.625, 0.5, 0.5372, 0.5, 0.5372, 0.5, 0.625, 0.5, 0.625, 0.5, 0.625, 0.5, 0.625, 0.5, 0.625, 0.75, 0.625, 0.75, 0.5372, 0.75, 0.5372, 0.75, 0.5372, 0.5, 0.5372, 0.5, 0.625, 0.75, 0.625, 0.75, 0.5372, 0.75, 0.5372, 0.75, 0.625, 0.75, 0.625, 0.75, 0.5372, 0.75, 0.5372, 0.75, 0.625, 0.75, 0.625, 0.75, 0.5372, 0.75, 0.5372, 0.75, 0.625, 0.75, 0.625, 0.75, 0.625, 0.75, 0.625, 0.75, 0.5372, 0.75, 0.5372, 0.75, 0.5372, 0.75, 0.5372, 0.75, 0.5372, 0.75, 0.5372, 0.75, 0.5372, 0.75, 0.5372, 0.75, 0.625, 0.75, 0.625, 0.75, 0.625, 0.75, 0.625, 0.75, 0.625, 0.75, 0.625, 0.75, 0.5372, 0.75, 0.5372, 0.75, 0.5372, 0.75, 0.5372, 0.75, 0.625, 0.75, 0.625, 0.75, 0.5372, 0.75, 0.5372, 0.75, 0.625, 0.75, 0.625, 0.75, 0.5372, 0.75, 0.5372, 0.75, 0.625, 0.75, 0.625, 0.75, 0.5372, 0.75, 0.5372, 0.75, 0.5372, 0.75, 0.5372, 0.75, 0.625, 0.75, 0.625, 0.75, 0.5372, 0.75, 0.5372, 0.75, 0.625, 0.75, 0.625, 0.75, 0.5372, 0.75, 0.5372, 0.75, 0.5372, 0.75, 0.5372, 0.75, 0.5372, 0.5, 0.5372, 0.5, 0.625, 0.5, 0.625, 0.5, 0.625, 0.75, 0.625, 0.75, 0.5372, 0.5, 0.5372, 0.5, 0.625, 0.5, 0.625, 0.5, 0.625, 0.75, 0.625, 0.75, 0.5372, 0.75, 0.5372, 0.75, 0.5372, 0.75, 0.5372, 0.75, 0.5372, 0.5, 0.5372, 0.5, 0.625, 0.5, 0.625, 0.5, 0.625, 0.75, 0.625, 0.75, 0.5372, 0.5, 0.5372, 0.5, 0.625, 0.5, 0.625, 0.5, 0.625, 0.4374, 0.625, 0.4342, 0.625, 0.3779, 0.625, 0.375, 0.6876, 0.75, 0.6876, 0.7377, 0.6876, 0.5123, 0.6876, 0.5, 0.625, 0.875, 0.625, 0.8721, 0.625, 0.8158, 0.625, 0.8126, 0.625, 0.4374, 0.625, 0.375, 0.625, 0.3779, 0.625, 0.4342, 0.6876, 0.75, 0.6876, 0.5, 0.6876, 0.5123, 0.6876, 0.7377, 0.625, 0.875, 0.625, 0.8126, 0.625, 0.8158, 0.625, 0.8721, 0.375, 0.8126, 0.375, 0.8126, 0.375, 0.875, 0.375, 0.875, 0.375, 0.4374, 0.375, 0.4374, 0.375, 0.5, 0.375, 0.5, 0.375, 0.75, 0.375, 0.75, 0.375, 0.8126, 0.375, 0.8126, 0.375, 0.5, 0.375, 0.5, 0.375, 0.75, 0.375, 0.75, 0.375, 0.375, 0.375, 0.375, 0.375, 0.3849, 0.375, 0.3844, 0.375, 0.8126, 0.375, 0.875, 0.375, 0.875, 0.375, 0.8126, 0.375, 0.4374, 0.375, 0.5, 0.375, 0.5, 0.375, 0.4374, 0.375, 0.75, 0.375, 0.8126, 0.375, 0.8126, 0.375, 0.75, 0.375, 0.5, 0.375, 0.75, 0.375, 0.75, 0.375, 0.5, 0.375, 0.375, 0.375, 0.3847, 0.375, 0.384, 0.375, 0.375, 0.375, 0.75, 0.375, 0.8126, 0.4561, 0.8126, 0.4561, 0.75, 0.375, 0.375, 0.375, 0.3844, 0.375, 0.4374, 0.4561, 0.4374, 0.4561, 0.375, 0.375, 0.4374, 0.375, 0.5, 0.4561, 0.5, 0.4561, 0.4374, 0.375, 0.8126, 0.375, 0.875, 0.4561, 0.875, 0.4561, 0.8126, 0.375, 0.5, 0.375, 0.75, 0.4561, 0.75, 0.4561, 0.5, 0.375, 0.75, 0.4561, 0.75, 0.4561, 0.8126, 0.375, 0.8126, 0.375, 0.375, 0.4561, 0.375, 0.4561, 0.4374, 0.375, 0.4374, 0.375, 0.3847, 0.375, 0.4374, 0.4561, 0.4374, 0.4561, 0.5, 0.375, 0.5, 0.375, 0.8126, 0.4561, 0.8126, 0.4561, 0.875, 0.375, 0.875, 0.375, 0.5, 0.4561, 0.5, 0.4561, 0.75, 0.375, 0.75, 0.375, 0.75, 0.375, 0.75, 0.375, 0.8126, 0.375, 0.8126, 0.3124, 0.75, 0.3124, 0.75, 0.3124, 0.5, 0.3124, 0.5, 0.375, 0.5, 0.375, 0.5, 0.375, 0.75, 0.375, 0.75, 0.375, 0.4374, 0.375, 0.4374, 0.375, 0.5, 0.375, 0.5, 0.375, 0.75, 0.375, 0.75, 0.375, 0.8126, 0.375, 0.8126, 0.375, 0.4374, 0.375, 0.4374, 0.375, 0.5, 0.375, 0.5, 0.375, 0.5, 0.375, 0.5, 0.375, 0.75, 0.375, 0.75, 0.3124, 0.75, 0.3124, 0.75, 0.3124, 0.5, 0.3124, 0.5, 0.375, 0.75, 0.375, 0.8126, 0.375, 0.8126, 0.375, 0.75, 0.3124, 0.75, 0.3124, 0.5, 0.3124, 0.5, 0.3124, 0.75, 0.375, 0.5, 0.375, 0.75, 0.375, 0.75, 0.375, 0.5, 0.375, 0.4374, 0.375, 0.5, 0.375, 0.5, 0.375, 0.4374, 0.375, 0.75, 0.375, 0.8126, 0.375, 0.8126, 0.375, 0.75, 0.375, 0.4374, 0.375, 0.5, 0.375, 0.5, 0.375, 0.4374, 0.375, 0.5, 0.375, 0.75, 0.375, 0.75, 0.375, 0.5, 0.3124, 0.75, 0.3124, 0.5, 0.3124, 0.5, 0.3124, 0.75, 0.5372, 0.75, 0.5372, 0.5, 0.5372, 0.5, 0.5372, 0.75, 0.625, 0.5, 0.625, 0.75, 0.625, 0.75, 0.625, 0.5, 0.5372, 0.5, 0.625, 0.5, 0.625, 0.5, 0.5372, 0.5, 0.625, 0.75, 0.5372, 0.75, 0.5372, 0.75, 0.625, 0.75, 0.5372, 0.75, 0.5372, 0.75, 0.5372, 0.5, 0.5372, 0.5, 0.625, 0.5, 0.625, 0.5, 0.625, 0.75, 0.625, 0.75, 0.5372, 0.5, 0.5372, 0.5, 0.625, 0.5, 0.625, 0.5, 0.625, 0.75, 0.625, 0.75, 0.5372, 0.75, 0.5372, 0.75, 0.375, 0.3844, 0.375, 0.3849, 0.375, 0.4374, 0.375, 0.4374, 0.375, 0.3837, 0.375, 0.384, 0.375, 0.4374, 0.375, 0.4374, 0.375, 0.384, 0.375, 0.3847, 0.375, 0.4374, 0.375, 0.4374, 0.375, 0.3849, 0.375, 0.3833, 0.375, 0.4374, 0.375, 0.4374])
me_cube.materials.append(mat_material)
me_cube.use_mirror_x = True
me_cube.use_mirror_vertex_groups = False
me_cube.update()
arm_armature = bpy.data.armatures.new('Armature')  # bones are not reproduced

# ---- objects
ob_cube = bpy.data.objects.new('Cube', me_cube)
ob_armature = bpy.data.objects.new('Armature', arm_armature)

# ---- transforms, parenting, visibility, modifiers, constraints
ob_cube.parent = ob_armature
ob_cube.location = (0.0, 0.0, 0.0)
ob_cube.lock_rotations_4d = False
ob_cube.empty_display_type = 'ARROWS'
ob_cube.lineart.crease_threshold = 0.0
ob_cube.use_mesh_mirror_x = True
_vg = ob_cube.vertex_groups.new(name='cadera')
for _i, _w in zip([1, 3, 4, 5, 6, 7, 8, 10, 20, 21, 23, 25, 50, 51, 52, 53, 54, 55, 58, 59, 135, 137, 138, 139, 148, 149, 151, 153, 170, 171, 172, 173, 176, 177, 254, 255, 256, 257, 258, 259, 260, 261, 262, 263, 264, 265, 266, 267, 268, 269, 270, 271, 272, 273, 274, 275, 276, 277, 282, 283, 284, 285, 290, 292, 294, 296, 298, 299, 300, 301, 302, 303], [0.008579, 0.003537, 0.05874, 0.05884, 0.03022, 0.03169, 0.000517, 0.001089, 0.0515, 0.0002985, 0.0008735, 0.05184, 6.435e-06, 0.0004683, 0.01786, 0.06183, 0.6456, 0.6674, 0.0, 0.0, 0.008579, 0.003537, 0.03022, 0.03169, 0.0515, 0.0002985, 0.0008735, 0.05184, 6.435e-06, 0.0004683, 0.01786, 0.06183, 0.0, 0.0, 1.0, 0.9996, 0.9986, 1.0, 1.0, 1.0, 0.9996, 0.9986, 1.0, 1.0, 0.02013, 0.01688, 0.02968, 0.02992, 0.02636, 0.0259, 0.02013, 0.01688, 0.02636, 0.0259, 0.008932, 0.03092, 0.0002341, 3.217e-06, 0.008932, 0.03092, 0.0002341, 3.217e-06, 0.01511, 0.01584, 0.01511, 0.01584, 0.5646, 0.0005726, 1.0, 0.0005707, 1.0, 0.568]): _vg.add([_i], _w, 'REPLACE')
_vg = ob_cube.vertex_groups.new(name='torso')
for _i, _w in zip([1, 3, 4, 5, 8, 10, 20, 21, 23, 135, 137, 148, 149, 151, 258, 264, 265, 266, 267, 268, 269, 270, 271, 272, 273, 299, 300, 301, 302], [0.9975, 0.9984, 0.0, 0.0, 0.9725, 0.9976, 0.0, 0.9999, 1.0, 0.9975, 0.9984, 0.0, 0.9999, 1.0, 0.0005531, 0.4987, 0.4992, 0.4863, 0.4988, 0.5, 0.4999, 0.4987, 0.4992, 0.5, 0.4999, 0.9768, 0.0004652, 0.9767, 0.0004733]): _vg.add([_i], _w, 'REPLACE')
_vg = ob_cube.vertex_groups.new(name='pecho')
for _i, _w in zip([2, 4, 5, 6, 8, 9, 10, 11, 20, 22, 24, 25, 31, 33, 41, 86, 89, 92, 93, 136, 138, 148, 150, 152, 153, 248, 251, 254, 258, 265, 266, 267, 268, 269, 271, 272, 273, 290, 293, 294, 297, 299, 300, 301, 302], [0.04271, 1.0, 0.9999, 0.0231, 0.01407, 0.2431, 0.01415, 0.1004, 0.9986, 0.002557, 0.094, 0.6995, 0.01723, 0.01497, 0.004125, 0.08196, 0.08173, 0.05406, 0.05452, 0.04271, 0.0231, 0.9986, 0.002557, 0.094, 0.6995, 0.06824, 0.0679, 0.007075, 0.007036, 0.01155, 0.507, 0.5071, 0.3497, 0.4993, 0.01155, 0.3497, 0.4993, 0.01155, 0.02135, 0.01155, 0.02135, 0.01188, 0.005917, 0.01195, 0.006021]): _vg.add([_i], _w, 'REPLACE')
_vg = ob_cube.vertex_groups.new(name='cuello')
for _i, _w in zip([0, 2, 4, 5, 6, 7, 9, 11, 20, 22, 23, 24, 25, 26, 27, 28, 29, 30, 31, 32, 33, 34, 35, 36, 37, 38, 39, 40, 41, 42, 43, 44, 45, 46, 47, 48, 49, 83, 84, 86, 87, 88, 89, 90, 91, 92, 93, 134, 136, 138, 139, 148, 150, 151, 152, 153, 154, 155, 156, 157, 158, 159, 160, 161, 162, 163, 164, 165, 166, 167, 168, 169, 201, 202, 204, 205, 206, 207, 248, 249, 250, 251, 252, 253, 266, 267, 268, 269, 272, 273, 291, 293, 295, 297], [0.005426, 0.01175, 0.03017, 0.004653, 0.0, 0.0, 0.03347, 0.02001, 0.01086, 4.46e-05, 0.0, 0.01039, 1.778e-05, 0.02152, 0.01456, 0.01049, 0.005487, 0.2047, 0.2616, 0.04649, 0.1124, 0.006154, 1.314e-05, 0.02925, 0.002699, 0.007288, 0.002764, 0.001326, 6.059e-10, 0.0112, 0.03157, 0.03119, 3.834e-07, 6.046e-05, 0.001398, 0.002245, 0.0281, 0.0, 0.0, 0.9962, 1.0, 0.9998, 0.9946, 0.9993, 0.9982, 0.9345, 0.9853, 0.005426, 0.01175, 0.0, 0.0, 0.01086, 4.46e-05, 0.0, 0.01039, 1.778e-05, 0.02152, 0.005487, 0.2047, 0.04649, 0.006154, 1.314e-05, 0.002764, 0.001326, 0.0112, 0.03157, 0.03119, 3.834e-07, 6.046e-05, 0.001398, 0.002245, 0.0281, 0.0, 0.0, 1.0, 0.9998, 0.9993, 0.9982, 1.0, 1.0, 1.0, 0.999, 1.0, 1.0, 0.002327, 0.01508, 8.89e-06, 0.005429, 8.89e-06, 0.005429, 0.002713, 0.005873, 0.002713, 0.005873]): _vg.add([_i], _w, 'REPLACE')
_vg = ob_cube.vertex_groups.new(name='cabeza')
for _i, _w in zip([9, 11, 22, 24, 26, 27, 28, 29, 30, 31, 32, 33, 34, 35, 36, 37, 38, 39, 40, 41, 42, 43, 44, 45, 46, 47, 48, 49, 86, 87, 88, 89, 90, 91, 92, 93, 150, 152, 154, 155, 156, 157, 158, 159, 160, 161, 162, 163, 164, 165, 166, 167, 168, 169, 204, 205, 206, 207, 248, 249, 250, 251, 252, 253], [0.1065, 0.1068, 0.08815, 0.09145, 0.9384, 0.9477, 0.9472, 0.9727, 0.9975, 0.9956, 0.9739, 0.8783, 0.9996, 0.9333, 1.0, 0.9845, 0.9982, 0.986, 0.9381, 0.9761, 0.9999, 0.9946, 0.9962, 0.9999, 0.9193, 0.9999, 0.9221, 1.0, 0.1393, 0.1299, 0.1246, 0.14, 0.2267, 0.2159, 0.2289, 0.2269, 0.08815, 0.09145, 0.9384, 0.9727, 0.9975, 0.9739, 0.9996, 0.9333, 0.986, 0.9381, 0.9999, 0.9946, 0.9962, 0.9999, 0.9193, 0.9999, 0.9221, 1.0, 0.1299, 0.1246, 0.2267, 0.2159, 0.1831, 0.1783, 0.1702, 0.1844, 0.1783, 0.1702]): _vg.add([_i], _w, 'REPLACE')
_vg = ob_cube.vertex_groups.new(name='L.hombro')
for _i, _w in zip([0, 1, 2, 3, 4, 5, 6, 7, 8, 9, 10, 11, 20, 21, 22, 23, 24, 25, 30, 31, 32, 33, 34, 35, 36, 37, 39, 40, 41, 42, 43, 44, 45, 46, 47, 48, 49, 82, 83, 84, 85, 86, 87, 88, 89, 90, 91, 92, 93, 98, 99, 100, 101, 102, 103, 104, 105, 248, 249, 250, 251, 254, 255, 256, 257, 258, 259, 264, 265, 266, 267, 268, 269, 290, 291, 292, 293, 299, 300, 301, 302], [0.9831, 2.275e-09, 0.9929, 0.0008623, 0.1075, 0.08974, 0.9999, 0.9999, 7.516e-05, 6.973e-05, 0.002691, 0.001724, 0.005843, 1.668e-05, 0.03433, 3.278e-05, 0.0005831, 0.0009943, 0.01122, 0.067, 0.01143, 0.06335, 5.546e-05, 0.007609, 0.003914, 0.07108, 0.003264, 0.009865, 0.001915, 0.00577, 0.00989, 0.00631, 0.002539, 0.01129, 0.00118, 0.001415, 0.00621, 0.9357, 0.9259, 0.9172, 0.9276, 0.0001682, 0.0003413, 0.0, 0.05542, 0.004359, 0.003462, 0.06846, 0.003806, 0.05894, 0.05432, 0.059, 0.05431, 0.02919, 0.01694, 0.02942, 0.01695, 0.001987, 0.00235, 0.001731, 0.06194, 0.001345, 0.0004312, 1.137e-09, 1.639e-05, 3.758e-05, 8.34e-06, 0.4999, 0.5004, 0.04491, 0.05511, 0.0005135, 0.00293, 0.9629, 0.9553, 0.9678, 0.9551, 6.855e-05, 3.16e-05, 6.384e-05, 3.452e-05]): _vg.add([_i], _w, 'REPLACE')
_vg = ob_cube.vertex_groups.new(name='L.brazo')
for _i, _w in zip([12, 13, 14, 15, 82, 83, 84, 85, 98, 99, 100, 101, 102, 103, 104, 105, 126, 127, 128, 129, 290, 291, 292, 293], [0.2998, 0.3451, 0.3002, 0.3425, 0.9324, 0.9505, 0.95, 0.8358, 1.0, 1.0, 1.0, 0.9945, 0.5523, 0.6706, 0.5786, 0.7006, 0.0174, 0.01317, 0.006175, 0.006674, 0.4752, 0.4179, 0.4662, 0.475]): _vg.add([_i], _w, 'REPLACE')
_vg = ob_cube.vertex_groups.new(name='L.antebrazo')
for _i, _w in zip([12, 13, 14, 15, 98, 99, 100, 101, 102, 103, 104, 105, 106, 107, 110, 111, 112, 113, 120, 121, 126, 127, 128, 129, 130, 132], [1.0, 0.9934, 0.9998, 0.9211, 0.2214, 0.2414, 0.2176, 0.2441, 0.4031, 0.5539, 0.5633, 0.4664, 0.1487, 0.15, 0.7644, 0.1402, 0.7725, 0.1581, 0.04071, 0.02572, 0.9488, 0.9999, 0.9947, 1.0, 0.02012, 0.02172]): _vg.add([_i], _w, 'REPLACE')
_vg = ob_cube.vertex_groups.new(name='L.palma')
for _i, _w in zip([16, 17, 18, 19, 106, 107, 108, 109, 110, 111, 112, 113, 114, 117, 118, 120, 121, 126, 128, 130, 131, 132, 133], [0.9257, 0.9133, 0.9801, 0.9535, 1.0, 0.9987, 0.9982, 0.8576, 0.9728, 0.007113, 0.9781, 0.9957, 0.03205, 0.003121, 0.02974, 0.2576, 0.8398, 0.01069, 0.008125, 1.0, 0.9989, 0.9771, 0.9987]): _vg.add([_i], _w, 'REPLACE')
_vg = ob_cube.vertex_groups.new(name='L.pulgar')
for _i, _w in zip([16, 17, 18, 19, 106, 107, 108, 109, 110, 111, 112, 113, 114, 115, 116, 117, 118, 119, 120, 121, 122, 123, 124, 125, 126, 127, 128, 129, 130, 131, 132, 133], [0.024, 0.00135, 0.02113, 0.02189, 0.06958, 0.04657, 0.01373, 0.1088, 0.04598, 0.008825, 8.59e-05, 0.08188, 0.9934, 0.9998, 1.002, 0.9845, 0.9978, 0.9989, 0.9495, 0.9548, 1.0, 1.0, 0.9999, 1.0, 0.003715, 0.0344, 0.001441, 0.0301, 0.02752, 0.09932, 0.02664, 0.06177]): _vg.add([_i], _w, 'REPLACE')
_vg = ob_cube.vertex_groups.new(name='R.hombro')
for _i, _w in zip([4, 5, 8, 9, 10, 11, 31, 33, 36, 37, 41, 86, 89, 92, 93, 134, 135, 136, 137, 138, 139, 148, 149, 150, 151, 152, 153, 156, 157, 158, 159, 160, 161, 162, 163, 164, 165, 166, 167, 168, 169, 200, 201, 202, 203, 204, 205, 206, 207, 212, 213, 214, 215, 216, 217, 218, 219, 248, 251, 252, 253, 254, 258, 260, 261, 262, 263, 266, 267, 270, 271, 272, 273, 294, 295, 296, 297, 299, 300, 301, 302], [0.1075, 0.08974, 7.516e-05, 6.973e-05, 0.002691, 0.001724, 0.067, 0.06335, 0.003914, 0.07108, 0.001915, 0.0001682, 0.05542, 0.06846, 0.003806, 0.9831, 2.275e-09, 0.9929, 0.0008623, 0.9999, 0.9999, 0.005843, 1.668e-05, 0.03433, 3.278e-05, 0.0005831, 0.0009943, 0.01122, 0.01143, 5.546e-05, 0.007609, 0.003264, 0.009865, 0.00577, 0.00989, 0.00631, 0.002539, 0.01129, 0.00118, 0.001415, 0.00621, 0.9357, 0.9259, 0.9172, 0.9276, 0.0003413, 0.0, 0.004359, 0.003462, 0.05894, 0.05432, 0.059, 0.05431, 0.02919, 0.01694, 0.02942, 0.01695, 0.001987, 0.06194, 0.00235, 0.001731, 0.001345, 3.758e-05, 0.0004312, 1.137e-09, 1.639e-05, 8.34e-06, 0.04491, 0.05511, 0.4999, 0.5004, 0.0005135, 0.00293, 0.9629, 0.9553, 0.9678, 0.9551, 6.344e-05, 3.421e-05, 6.878e-05, 3.216e-05]): _vg.add([_i], _w, 'REPLACE')
_vg = ob_cube.vertex_groups.new(name='R.brazo')
for _i, _w in zip([140, 141, 142, 143, 200, 201, 202, 203, 212, 213, 214, 215, 216, 217, 218, 219, 240, 241, 242, 243, 294, 295, 296, 297], [0.2998, 0.3451, 0.3002, 0.3425, 0.9324, 0.9505, 0.95, 0.8358, 1.0, 1.0, 1.0, 0.9945, 0.5523, 0.6706, 0.5786, 0.7006, 0.0174, 0.01317, 0.006175, 0.006674, 0.4752, 0.4179, 0.4662, 0.475]): _vg.add([_i], _w, 'REPLACE')
_vg = ob_cube.vertex_groups.new(name='R.antebrazo')
for _i, _w in zip([140, 141, 142, 143, 212, 213, 214, 215, 216, 217, 218, 219, 220, 221, 224, 225, 226, 227, 234, 235, 240, 241, 242, 243, 244, 246], [1.0, 0.9934, 0.9998, 0.9211, 0.2214, 0.2414, 0.2176, 0.2441, 0.4031, 0.5539, 0.5633, 0.4664, 0.1487, 0.15, 0.7644, 0.1402, 0.7725, 0.1581, 0.04071, 0.02572, 0.9488, 0.9999, 0.9947, 1.0, 0.02012, 0.02172]): _vg.add([_i], _w, 'REPLACE')
_vg = ob_cube.vertex_groups.new(name='R.palma')
for _i, _w in zip([144, 145, 146, 147, 220, 221, 222, 223, 224, 225, 226, 227, 228, 231, 232, 234, 235, 240, 242, 244, 245, 246, 247], [0.9257, 0.9133, 0.9801, 0.9535, 1.0, 0.9987, 0.9982, 0.8576, 0.9728, 0.007113, 0.9781, 0.9957, 0.03205, 0.003121, 0.02974, 0.2576, 0.8398, 0.01069, 0.008125, 1.0, 0.9989, 0.9771, 0.9987]): _vg.add([_i], _w, 'REPLACE')
_vg = ob_cube.vertex_groups.new(name='R.pulgar')
for _i, _w in zip([144, 145, 146, 147, 220, 221, 222, 223, 224, 225, 226, 227, 228, 229, 230, 231, 232, 233, 234, 235, 236, 237, 238, 239, 240, 241, 242, 243, 244, 245, 246, 247], [0.024, 0.00135, 0.02113, 0.02189, 0.06958, 0.04657, 0.01373, 0.1088, 0.04598, 0.008825, 8.59e-05, 0.08188, 0.9934, 0.9998, 1.002, 0.9845, 0.9978, 0.9989, 0.9495, 0.9548, 1.0, 1.0, 0.9999, 1.0, 0.003715, 0.0344, 0.001441, 0.0301, 0.02752, 0.09932, 0.02664, 0.06177]): _vg.add([_i], _w, 'REPLACE')
_vg = ob_cube.vertex_groups.new(name='L.femur')
for _i, _w in zip([1, 3, 8, 10, 21, 23, 50, 51, 52, 53, 54, 55, 56, 57, 58, 59, 254, 255, 256, 257, 258, 259, 260, 261, 262, 263, 264, 265, 266, 267, 268, 269, 282, 283, 284, 285, 286, 287, 288, 289, 298, 299, 301, 302, 303], [0.003921, 0.00865, 0.01154, 0.001309, 0.001852, 0.0001508, 0.9143, 0.9209, 0.9399, 0.9996, 0.008206, 0.001349, 0.9995, 0.9815, 0.9403, 0.9987, 6.762e-06, 0.009523, 0.06267, 0.02353, 0.0, 0.01069, 0.0, 0.0, 0.0, 0.0, 0.00196, 0.004325, 0.005768, 0.0006546, 7.54e-05, 0.0009261, 0.9401, 0.9991, 0.9512, 0.9569, 0.4997, 0.4701, 0.4993, 0.4907, 0.1458, 0.00976, 0.009798, 0.003395, 0.007115]): _vg.add([_i], _w, 'REPLACE')
_vg = ob_cube.vertex_groups.new(name='L.tibia')
for _i, _w in zip([50, 51, 52, 53, 56, 57, 58, 59, 60, 61, 62, 63, 64, 65, 66, 67, 71, 72, 73, 74, 75, 76, 77, 78, 79, 94, 95, 96, 97, 255, 256, 257, 259, 282, 283, 284, 285, 286, 287, 288, 289, 298, 302], [0.009368, 0.01853, 0.01838, 0.007674, 0.03008, 0.0224, 0.01772, 6.264e-05, 0.02909, 0.01861, 0.5549, 0.5627, 0.9987, 0.9288, 0.9788, 0.9722, 0.003473, 0.9294, 0.9998, 0.9991, 1.0, 0.656, 0.03265, 0.04362, 0.6045, 0.9997, 1.0, 1.0, 0.9998, 0.009263, 0.009189, 0.003837, 0.004684, 0.01805, 0.003868, 0.02046, 0.01972, 0.4798, 0.5088, 0.4996, 0.5112, 0.001065, 0.0005535]): _vg.add([_i], _w, 'REPLACE')
_vg = ob_cube.vertex_groups.new(name='L.planta')
for _i, _w in zip([60, 61, 62, 63, 64, 65, 66, 67, 68, 69, 70, 71, 72, 73, 74, 75, 76, 77, 78, 79, 80, 81, 94, 95, 96, 97, 286, 287, 288, 289], [0.999, 0.9932, 0.9999, 1.0, 0.9996, 0.9863, 0.9934, 0.9968, 0.9912, 0.9964, 0.9988, 0.9768, 0.0762, 0.003046, 0.002846, 0.0772, 1.0, 0.9999, 1.0, 0.9997, 0.999, 0.9907, 0.3817, 0.5239, 0.5848, 0.284, 0.0381, 0.001523, 0.001423, 0.0386]): _vg.add([_i], _w, 'REPLACE')
_vg = ob_cube.vertex_groups.new(name='R.femur')
for _i, _w in zip([8, 10, 50, 53, 54, 55, 135, 137, 149, 151, 170, 171, 172, 173, 174, 175, 176, 177, 254, 255, 256, 257, 258, 259, 260, 261, 262, 263, 266, 267, 270, 271, 272, 273, 274, 275, 276, 277, 278, 279, 280, 281, 298, 299, 300, 301, 302, 303], [0.01154, 0.001309, 0.0, 0.0, 1.47e-05, 0.0001347, 0.003921, 0.00865, 0.001852, 0.0001508, 0.9072, 0.9209, 0.9399, 0.9789, 0.9995, 0.9815, 0.9403, 0.9987, 0.001276, 0.0, 0.0, 0.0, 0.002058, 0.0, 0.0004262, 0.0001492, 6.919e-05, 0.03539, 0.005768, 0.0006546, 0.00196, 0.004325, 7.54e-05, 0.0009261, 0.9401, 0.9888, 0.9512, 0.9533, 0.4997, 0.4701, 0.4993, 0.4907, 1.266e-05, 0.009737, 0.001741, 0.009821, 0.001761, 0.1302]): _vg.add([_i], _w, 'REPLACE')
_vg = ob_cube.vertex_groups.new(name='R.tibia')
for _i, _w in zip([170, 171, 172, 173, 174, 175, 176, 177, 178, 179, 180, 181, 182, 183, 184, 185, 189, 190, 191, 192, 193, 194, 195, 196, 197, 208, 209, 210, 211, 260, 261, 262, 263, 274, 275, 276, 277, 278, 279, 280, 281, 300, 303], [0.009368, 0.01853, 0.01838, 0.007674, 0.03008, 0.0224, 0.01772, 6.264e-05, 0.02909, 0.01861, 0.5549, 0.5627, 0.9987, 0.9288, 0.9788, 0.9722, 0.003473, 0.9294, 0.9998, 0.9991, 1.0, 0.656, 0.03265, 0.04362, 0.6045, 0.9997, 1.0, 1.0, 0.9998, 0.009263, 0.009189, 0.003837, 0.004684, 0.01805, 0.003868, 0.02046, 0.01972, 0.4798, 0.5088, 0.4996, 0.5112, 0.0006102, 0.00102]): _vg.add([_i], _w, 'REPLACE')
_vg = ob_cube.vertex_groups.new(name='R.planta')
for _i, _w in zip([178, 179, 180, 181, 182, 183, 184, 185, 186, 187, 188, 189, 190, 191, 192, 193, 194, 195, 196, 197, 198, 199, 208, 209, 210, 211, 278, 279, 280, 281], [0.999, 0.9932, 0.9999, 1.0, 0.9996, 0.9863, 0.9934, 0.9968, 0.9912, 0.9964, 0.9988, 0.9768, 0.0762, 0.003046, 0.002846, 0.0772, 1.0, 0.9999, 1.0, 0.9997, 0.999, 0.9907, 0.3817, 0.5239, 0.5848, 0.284, 0.0381, 0.001523, 0.001423, 0.0386]): _vg.add([_i], _w, 'REPLACE')
_m = ob_cube.modifiers.new('Armature', 'ARMATURE')
_m.object = ob_armature
_m = ob_cube.modifiers.new('Subdivision', 'SUBSURF')
ob_armature.location = (0.0, 0.0, 5.38)

# ---- collection membership
col_p1.objects.link(ob_cube)
col_p1.objects.link(ob_armature)

# ---- scene / render settings (as saved in the file)
scene.frame_start = 1; scene.frame_end = 250; scene.frame_set(1)
scene.render.engine = 'CYCLES'
scene.cycles.use_denoising = False
scene.cycles.samples = 15
scene.cycles.sampling_pattern = 'TABULATED_SOBOL'
scene.cycles.use_light_tree = False
scene.view_settings.view_transform = 'Filmic'
bpy.context.view_layer.update()

# ---- added for rendering (the .blend has no active camera and no usable light): camera, sun
cam_auto = bpy.data.cameras.new('AutoCamera')
cam_auto.lens = 50.0
cam_auto.sensor_width = 36.0
cam_auto.clip_end = 1000.0
ob_auto_camera = bpy.data.objects.new('AutoCamera', cam_auto)
scene.collection.objects.link(ob_auto_camera)
ob_auto_camera.location = (12.3717, -14.8755, 14.0638)
ob_auto_camera.rotation_euler = (1.09748, -7.21219e-08, 0.694738)
scene.camera = ob_auto_camera
light_auto_sun = bpy.data.lights.new('AutoSun', 'SUN')
light_auto_sun.energy = 3.0
light_auto_sun.angle = 0.0523599
ob_auto_sun = bpy.data.objects.new('AutoSun', light_auto_sun)
scene.collection.objects.link(ob_auto_sun)
ob_auto_sun.rotation_euler = (0.872665, 0.174533, 0.523599)
bpy.context.view_layer.update()
